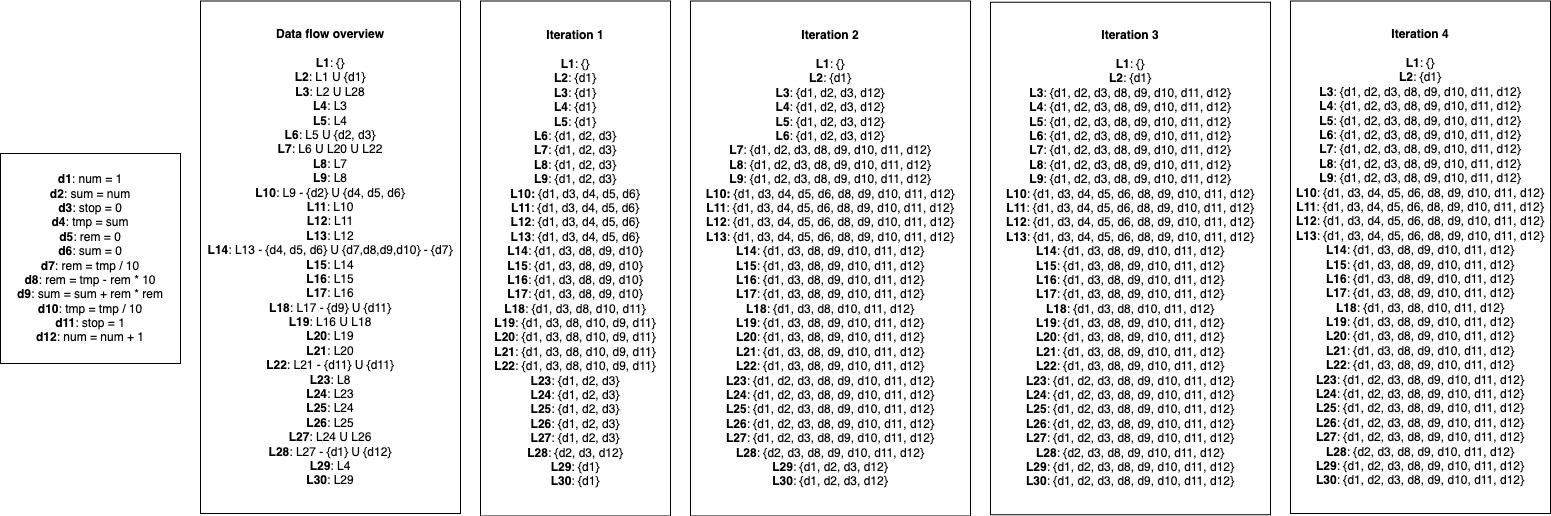

The diagram above was exported from draw.io. Its source (the exported page's mxGraphModel, read from the mxfile embedded in the PNG):
<mxGraphModel dx="2653" dy="1520" grid="1" gridSize="10" guides="1" tooltips="1" connect="1" arrows="1" fold="1" page="1" pageScale="1" pageWidth="827" pageHeight="1169" math="0" shadow="0">
  <root>
    <mxCell id="0" />
    <mxCell id="1" parent="0" />
    <mxCell id="2" value="&lt;b&gt;d1&lt;/b&gt;: num = 1&lt;br&gt;&lt;b&gt;d2&lt;/b&gt;: sum = num&lt;br&gt;&lt;b&gt;d3&lt;/b&gt;: stop = 0&lt;br&gt;&lt;b&gt;d4&lt;/b&gt;: tmp = sum&lt;br&gt;&lt;b&gt;d5&lt;/b&gt;: rem = 0&lt;br&gt;&lt;b&gt;d6&lt;/b&gt;: sum = 0&lt;br&gt;&lt;b&gt;d7&lt;/b&gt;: rem = tmp / 10&lt;br&gt;&lt;b&gt;d8&lt;/b&gt;: rem = tmp - rem * 10&lt;br&gt;&lt;b&gt;d9&lt;/b&gt;: sum = sum + rem * rem&lt;br&gt;&lt;b&gt;d10&lt;/b&gt;: tmp = tmp / 10&lt;br&gt;&lt;b&gt;d11&lt;/b&gt;: stop = 1&lt;br&gt;&lt;b&gt;d12&lt;/b&gt;: num = num + 1" style="rounded=0;whiteSpace=wrap;html=1;" vertex="1" parent="1">
      <mxGeometry x="1210" y="570" width="180" height="210" as="geometry" />
    </mxCell>
    <mxCell id="3" value="&lt;b&gt;Iteration 1&lt;/b&gt;&lt;br&gt;&lt;br&gt;&lt;b&gt;L1&lt;/b&gt;: {}&lt;br&gt;&lt;b&gt;L2&lt;/b&gt;: {d1}&lt;br&gt;&lt;b&gt;L3&lt;/b&gt;: {d1}&lt;br&gt;&lt;b&gt;L4&lt;/b&gt;: {d1}&lt;br&gt;&lt;b&gt;L5&lt;/b&gt;: {d1}&lt;br&gt;&lt;b&gt;L6&lt;/b&gt;: {d1, d2, d3}&lt;br&gt;&lt;b&gt;L7&lt;/b&gt;: {d1, d2, d3}&lt;br&gt;&lt;b&gt;L8&lt;/b&gt;: {d1, d2, d3}&lt;br&gt;&lt;b&gt;L9&lt;/b&gt;: {d1, d2, d3}&lt;br&gt;&lt;b&gt;L10:&lt;/b&gt;&amp;nbsp;{d1, d3, d4, d5, d6}&lt;br&gt;&lt;b&gt;L11&lt;/b&gt;: {d1, d3,&amp;nbsp;d4, d5, d6}&lt;br&gt;&lt;b style=&quot;border-color: var(--border-color);&quot;&gt;L12&lt;/b&gt;: {d1, d3,&amp;nbsp;d4, d5, d6}&lt;br&gt;&lt;b style=&quot;border-color: var(--border-color);&quot;&gt;L13&lt;/b&gt;: {d1, d3,&amp;nbsp;d4, d5, d6}&lt;br&gt;&lt;b&gt;L14&lt;/b&gt;: {d1, d3, d8, d9, d10}&lt;br&gt;&lt;b&gt;L15&lt;/b&gt;: {d1, d3,&amp;nbsp;d8, d9, d10}&lt;br&gt;&lt;b&gt;L16&lt;/b&gt;: {d1, d3,&amp;nbsp;d8, d9, d10}&lt;br&gt;&lt;b&gt;L17&lt;/b&gt;: {d1, d3,&amp;nbsp;d8, d9, d10}&lt;br&gt;&lt;b&gt;L18&lt;/b&gt;: {d1, d3,&amp;nbsp;d8, d10, d11}&lt;br&gt;&lt;b&gt;L19&lt;/b&gt;: {d1, d3,&amp;nbsp;d8, d10,&amp;nbsp;d9, d11}&lt;br&gt;&lt;b&gt;L20&lt;/b&gt;: {d1, d3,&amp;nbsp;d8, d10,&amp;nbsp;d9,&amp;nbsp;d11}&lt;br&gt;&lt;b&gt;L21&lt;/b&gt;: {d1, d3,&amp;nbsp;d8, d10,&amp;nbsp;d9,&amp;nbsp;d11}&lt;br&gt;&lt;b&gt;L22&lt;/b&gt;: {d1, d3,&amp;nbsp;d8, d10,&amp;nbsp;d9, d11}&lt;br&gt;&lt;b&gt;L23&lt;/b&gt;: {d1, d2, d3}&lt;br&gt;&lt;b&gt;L24&lt;/b&gt;: {d1, d2, d3}&lt;br&gt;&lt;b&gt;L25&lt;/b&gt;: {d1, d2, d3}&lt;br&gt;&lt;b&gt;L26&lt;/b&gt;: {d1, d2, d3}&lt;br&gt;&lt;b&gt;L27&lt;/b&gt;: {d1, d2, d3}&lt;br&gt;&lt;b&gt;L28&lt;/b&gt;: {d2, d3, d12}&lt;br&gt;&lt;b&gt;L29&lt;/b&gt;: {d1}&lt;br&gt;&lt;b&gt;L30&lt;/b&gt;: {d1}" style="rounded=0;whiteSpace=wrap;html=1;" vertex="1" parent="1">
      <mxGeometry x="1690" y="417.5" width="190" height="515" as="geometry" />
    </mxCell>
    <mxCell id="4" value="&lt;b&gt;Data flow overview&lt;br&gt;&lt;/b&gt;&lt;br&gt;&lt;b&gt;L1&lt;/b&gt;: {}&lt;br&gt;&lt;b&gt;L2&lt;/b&gt;: L1 U {d1}&lt;br&gt;&lt;b&gt;L3&lt;/b&gt;: L2 U L28&lt;br&gt;&lt;b&gt;L4&lt;/b&gt;: L3&lt;br&gt;&lt;b&gt;L5&lt;/b&gt;: L4&lt;br&gt;&lt;b&gt;L6&lt;/b&gt;: L5 U {d2, d3}&lt;br&gt;&lt;b&gt;L7&lt;/b&gt;: L6 U L20 U L22&lt;br&gt;&lt;b&gt;L8&lt;/b&gt;: L7&lt;br&gt;&lt;b&gt;L9&lt;/b&gt;: L8&lt;br&gt;&lt;b&gt;L10&lt;/b&gt;: L9 - {d2} U {d4, d5, d6}&lt;br&gt;&lt;b&gt;L11&lt;/b&gt;: L10&lt;br&gt;&lt;b&gt;L12&lt;/b&gt;: L11&lt;br&gt;&lt;b&gt;L13&lt;/b&gt;: L12&lt;br&gt;&lt;b&gt;L14&lt;/b&gt;: L13 - {d4, d5, d6} U {d7,d8,d9,d10} - {d7}&lt;br&gt;&lt;b&gt;L15&lt;/b&gt;: L14&lt;br&gt;&lt;b&gt;L16&lt;/b&gt;: L15&lt;br&gt;&lt;b&gt;L17&lt;/b&gt;: L16&lt;br&gt;&lt;b&gt;L18&lt;/b&gt;: L17 - {d9} U {d11}&lt;br&gt;&lt;b&gt;L19&lt;/b&gt;: L16 U L18&lt;br&gt;&lt;b&gt;L20&lt;/b&gt;: L19&lt;br&gt;&lt;b&gt;L21&lt;/b&gt;: L20&lt;br&gt;&lt;b&gt;L22&lt;/b&gt;: L21 - {d11} U {d11}&lt;br&gt;&lt;b&gt;L23&lt;/b&gt;: L8&lt;br&gt;&lt;b&gt;L24&lt;/b&gt;: L23&lt;br&gt;&lt;b&gt;L25&lt;/b&gt;: L24&lt;br&gt;&lt;b&gt;L26&lt;/b&gt;: L25&lt;br&gt;&lt;b&gt;L27&lt;/b&gt;: L24 U L26&lt;br&gt;&lt;b&gt;L28&lt;/b&gt;: L27 - {d1} U {d12}&lt;br&gt;&lt;b&gt;L29&lt;/b&gt;: L4&lt;br&gt;&lt;b&gt;L30&lt;/b&gt;: L29" style="rounded=0;whiteSpace=wrap;html=1;" vertex="1" parent="1">
      <mxGeometry x="1410" y="417.5" width="260" height="512.5" as="geometry" />
    </mxCell>
    <mxCell id="5" value="&lt;b&gt;Iteration 2&lt;/b&gt;&lt;br&gt;&lt;br&gt;&lt;b&gt;L1&lt;/b&gt;: {}&lt;br&gt;&lt;b&gt;L2&lt;/b&gt;: {d1}&lt;br&gt;&lt;b&gt;L3&lt;/b&gt;: {d1, d2, d3, d12}&lt;br&gt;&lt;b&gt;L4&lt;/b&gt;: {d1, d2, d3, d12}&lt;br&gt;&lt;b&gt;L5&lt;/b&gt;: {d1, d2, d3, d12}&lt;br&gt;&lt;b&gt;L6&lt;/b&gt;: {d1, d2, d3, d12}&lt;br&gt;&lt;b&gt;L7&lt;/b&gt;: {d1, d2, d3, d8, d9, d10, d11, d12}&lt;br&gt;&lt;b&gt;L8&lt;/b&gt;: {d1, d2, d3, d8, d9, d10, d11, d12}&lt;br&gt;&lt;b&gt;L9&lt;/b&gt;: {d1, d2, d3, d8, d9, d10, d11, d12}&lt;br&gt;&lt;b&gt;L10:&lt;/b&gt;&amp;nbsp;{d1, d3, d4, d5, d6, d8, d9, d10, d11, d12}&lt;br&gt;&lt;b&gt;L11&lt;/b&gt;: {d1, d3, d4, d5, d6, d8, d9, d10, d11, d12}&lt;br&gt;&lt;b style=&quot;border-color: var(--border-color);&quot;&gt;L12&lt;/b&gt;: {d1, d3, d4, d5, d6, d8, d9, d10, d11, d12}&lt;br&gt;&lt;b style=&quot;border-color: var(--border-color);&quot;&gt;L13&lt;/b&gt;: {d1, d3, d4, d5, d6, d8, d9, d10, d11, d12}&lt;br&gt;&lt;b&gt;L14&lt;/b&gt;: {d1, d3, d8, d9, d10, d11, d12}&lt;br&gt;&lt;b&gt;L15&lt;/b&gt;: {d1, d3, d8, d9, d10, d11, d12}&lt;br&gt;&lt;b&gt;L16&lt;/b&gt;: {d1, d3, d8, d9, d10, d11, d12}&lt;br&gt;&lt;b&gt;L17&lt;/b&gt;: {d1, d3, d8, d9, d10, d11, d12}&lt;br&gt;&lt;b&gt;L18&lt;/b&gt;: {d1, d3, d8, d10, d11, d12}&lt;br&gt;&lt;b&gt;L19&lt;/b&gt;: {d1, d3, d8, d9, d10, d11, d12}&lt;br&gt;&lt;b&gt;L20&lt;/b&gt;: {d1, d3, d8, d9, d10, d11, d12}&lt;br&gt;&lt;b&gt;L21&lt;/b&gt;: {d1, d3, d8, d9, d10, d11, d12}&lt;br&gt;&lt;b&gt;L22&lt;/b&gt;: {d1, d3, d8, d9, d10, d11, d12}&lt;br&gt;&lt;b&gt;L23&lt;/b&gt;: {d1, d2, d3, d8, d9, d10, d11, d12}&lt;br&gt;&lt;b&gt;L24&lt;/b&gt;: {d1, d2, d3, d8, d9, d10, d11, d12}&lt;br&gt;&lt;b&gt;L25&lt;/b&gt;: {d1, d2, d3, d8, d9, d10, d11, d12}&lt;br&gt;&lt;b&gt;L26&lt;/b&gt;: {d1, d2, d3, d8, d9, d10, d11, d12}&lt;br&gt;&lt;b&gt;L27&lt;/b&gt;: {d1, d2, d3, d8, d9, d10, d11, d12}&lt;br&gt;&lt;b&gt;L28&lt;/b&gt;: {d2, d3, d8, d9, d10, d11, d12}&lt;br&gt;&lt;b&gt;L29&lt;/b&gt;: {d1, d2, d3, d12}&lt;br&gt;&lt;b&gt;L30&lt;/b&gt;: {d1, d2, d3, d12}" style="rounded=0;whiteSpace=wrap;html=1;" vertex="1" parent="1">
      <mxGeometry x="1900" y="417.5" width="280" height="515" as="geometry" />
    </mxCell>
    <mxCell id="6" value="&lt;b&gt;Iteration 3&lt;br&gt;&lt;/b&gt;&lt;br&gt;&lt;b&gt;L1&lt;/b&gt;: {}&lt;br&gt;&lt;b&gt;L2&lt;/b&gt;: {d1}&lt;br&gt;&lt;b&gt;L3&lt;/b&gt;: {d1, d2, d3, d8, d9, d10, d11, d12}&lt;br&gt;&lt;b&gt;L4&lt;/b&gt;: {d1, d2, d3, d8, d9, d10, d11, d12}&lt;br&gt;&lt;b&gt;L5&lt;/b&gt;: {d1, d2, d3, d8, d9, d10, d11, d12}&lt;br&gt;&lt;b&gt;L6&lt;/b&gt;: {d1, d2, d3, d8, d9, d10, d11, d12}&lt;br&gt;&lt;b&gt;L7&lt;/b&gt;: {d1, d2, d3, d8, d9, d10, d11, d12}&lt;br&gt;&lt;b&gt;L8&lt;/b&gt;: {d1, d2, d3, d8, d9, d10, d11, d12}&lt;br&gt;&lt;b&gt;L9&lt;/b&gt;: {d1, d2, d3, d8, d9, d10, d11, d12}&lt;br&gt;&lt;b&gt;L10&lt;/b&gt;: {d1, d3, d4, d5, d6, d8, d9, d10, d11, d12}&lt;br&gt;&lt;b&gt;L11&lt;/b&gt;: {d1, d3, d4, d5, d6, d8, d9, d10, d11, d12}&lt;br&gt;&lt;b&gt;L12&lt;/b&gt;: {d1, d3, d4, d5, d6, d8, d9, d10, d11, d12}&lt;br&gt;&lt;b&gt;L13&lt;/b&gt;: {d1, d3, d4, d5, d6, d8, d9, d10, d11, d12}&lt;br&gt;&lt;b&gt;L14&lt;/b&gt;: {d1, d3, d8, d9, d10, d11, d12}&lt;br&gt;&lt;b&gt;L15&lt;/b&gt;: {d1, d3, d8, d9, d10, d11, d12}&lt;br&gt;&lt;b&gt;L16&lt;/b&gt;: {d1, d3, d8, d9, d10, d11, d12}&lt;br&gt;&lt;b&gt;L17&lt;/b&gt;: {d1, d3, d8, d9, d10, d11, d12}&lt;br&gt;&lt;b&gt;L18&lt;/b&gt;: {d1, d3, d8, d10, d11, d12}&lt;br&gt;&lt;b&gt;L19&lt;/b&gt;: {d1, d3, d8, d9, d10, d11, d12}&lt;br&gt;&lt;b&gt;L20&lt;/b&gt;: {d1, d3, d8, d9, d10, d11, d12}&lt;br&gt;&lt;b&gt;L21&lt;/b&gt;: {d1, d3, d8, d9, d10, d11, d12}&lt;br&gt;&lt;b&gt;L22&lt;/b&gt;: {d1, d3, d8, d9, d10, d11, d12}&lt;br&gt;&lt;b&gt;L23&lt;/b&gt;: {d1, d2, d3, d8, d9, d10, d11, d12}&lt;br&gt;&lt;b&gt;L24&lt;/b&gt;: {d1, d2, d3, d8, d9, d10, d11, d12}&lt;br&gt;&lt;b&gt;L25&lt;/b&gt;: {d1, d2, d3, d8, d9, d10, d11, d12}&lt;br&gt;&lt;b&gt;L26&lt;/b&gt;: {d1, d2, d3, d8, d9, d10, d11, d12}&lt;br&gt;&lt;b&gt;L27&lt;/b&gt;: {d1, d2, d3, d8, d9, d10, d11, d12}&lt;br&gt;&lt;b&gt;L28&lt;/b&gt;: {d2, d3, d8, d9, d10, d11, d12}&lt;br&gt;&lt;b&gt;L29&lt;/b&gt;: {d1, d2, d3, d8, d9, d10, d11, d12}&lt;br&gt;&lt;b&gt;L30&lt;/b&gt;: {d1, d2, d3, d8, d9, d10, d11, d12}" style="rounded=0;whiteSpace=wrap;html=1;" vertex="1" parent="1">
      <mxGeometry x="2200" y="418.75" width="280" height="512.5" as="geometry" />
    </mxCell>
    <mxCell id="7" value="&lt;b&gt;Iteration 4&lt;br&gt;&lt;/b&gt;&lt;br&gt;&lt;b&gt;L1&lt;/b&gt;: {}&lt;br&gt;&lt;b&gt;L2&lt;/b&gt;: {d1}&lt;br&gt;&lt;b&gt;L3&lt;/b&gt;: {d1, d2, d3, d8, d9, d10, d11, d12}&lt;br&gt;&lt;b&gt;L4&lt;/b&gt;: {d1, d2, d3, d8, d9, d10, d11, d12}&lt;br&gt;&lt;b&gt;L5&lt;/b&gt;: {d1, d2, d3, d8, d9, d10, d11, d12}&lt;br&gt;&lt;b&gt;L6&lt;/b&gt;: {d1, d2, d3, d8, d9, d10, d11, d12}&lt;br&gt;&lt;b&gt;L7&lt;/b&gt;: {d1, d2, d3, d8, d9, d10, d11, d12}&lt;br&gt;&lt;b&gt;L8&lt;/b&gt;: {d1, d2, d3, d8, d9, d10, d11, d12}&lt;br&gt;&lt;b&gt;L9&lt;/b&gt;: {d1, d2, d3, d8, d9, d10, d11, d12}&lt;br&gt;&lt;b style=&quot;border-color: var(--border-color);&quot;&gt;L10&lt;/b&gt;: {d1, d3, d4, d5, d6, d8, d9, d10, d11, d12}&lt;br style=&quot;border-color: var(--border-color);&quot;&gt;&lt;b style=&quot;border-color: var(--border-color);&quot;&gt;L11&lt;/b&gt;: {d1, d3, d4, d5, d6, d8, d9, d10, d11, d12}&lt;br style=&quot;border-color: var(--border-color);&quot;&gt;&lt;b style=&quot;border-color: var(--border-color);&quot;&gt;L12&lt;/b&gt;: {d1, d3, d4, d5, d6, d8, d9, d10, d11, d12}&lt;br style=&quot;border-color: var(--border-color);&quot;&gt;&lt;b style=&quot;border-color: var(--border-color);&quot;&gt;L13&lt;/b&gt;: {d1, d3, d4, d5, d6, d8, d9, d10, d11, d12}&lt;br style=&quot;border-color: var(--border-color);&quot;&gt;&lt;b style=&quot;border-color: var(--border-color);&quot;&gt;L14&lt;/b&gt;: {d1, d3, d8, d9, d10, d11, d12}&lt;br style=&quot;border-color: var(--border-color);&quot;&gt;&lt;b style=&quot;border-color: var(--border-color);&quot;&gt;L15&lt;/b&gt;: {d1, d3, d8, d9, d10, d11, d12}&lt;br style=&quot;border-color: var(--border-color);&quot;&gt;&lt;b style=&quot;border-color: var(--border-color);&quot;&gt;L16&lt;/b&gt;: {d1, d3, d8, d9, d10, d11, d12}&lt;br style=&quot;border-color: var(--border-color);&quot;&gt;&lt;b style=&quot;border-color: var(--border-color);&quot;&gt;L17&lt;/b&gt;: {d1, d3, d8, d9, d10, d11, d12}&lt;br style=&quot;border-color: var(--border-color);&quot;&gt;&lt;b style=&quot;border-color: var(--border-color);&quot;&gt;L18&lt;/b&gt;: {d1, d3, d8, d10, d11, d12}&lt;br style=&quot;border-color: var(--border-color);&quot;&gt;&lt;b style=&quot;border-color: var(--border-color);&quot;&gt;L19&lt;/b&gt;: {d1, d3, d8, d9, d10, d11, d12}&lt;br style=&quot;border-color: var(--border-color);&quot;&gt;&lt;b style=&quot;border-color: var(--border-color);&quot;&gt;L20&lt;/b&gt;: {d1, d3, d8, d9, d10, d11, d12}&lt;br style=&quot;border-color: var(--border-color);&quot;&gt;&lt;b style=&quot;border-color: var(--border-color);&quot;&gt;L21&lt;/b&gt;: {d1, d3, d8, d9, d10, d11, d12}&lt;br style=&quot;border-color: var(--border-color);&quot;&gt;&lt;b style=&quot;border-color: var(--border-color);&quot;&gt;L22&lt;/b&gt;: {d1, d3, d8, d9, d10, d11, d12}&lt;br style=&quot;border-color: var(--border-color);&quot;&gt;&lt;b style=&quot;border-color: var(--border-color);&quot;&gt;L23&lt;/b&gt;: {d1, d2, d3, d8, d9, d10, d11, d12}&lt;br style=&quot;border-color: var(--border-color);&quot;&gt;&lt;b style=&quot;border-color: var(--border-color);&quot;&gt;L24&lt;/b&gt;: {d1, d2, d3, d8, d9, d10, d11, d12}&lt;br style=&quot;border-color: var(--border-color);&quot;&gt;&lt;b style=&quot;border-color: var(--border-color);&quot;&gt;L25&lt;/b&gt;: {d1, d2, d3, d8, d9, d10, d11, d12}&lt;br style=&quot;border-color: var(--border-color);&quot;&gt;&lt;b style=&quot;border-color: var(--border-color);&quot;&gt;L26&lt;/b&gt;: {d1, d2, d3, d8, d9, d10, d11, d12}&lt;br style=&quot;border-color: var(--border-color);&quot;&gt;&lt;b style=&quot;border-color: var(--border-color);&quot;&gt;L27&lt;/b&gt;: {d1, d2, d3, d8, d9, d10, d11, d12}&lt;br style=&quot;border-color: var(--border-color);&quot;&gt;&lt;b style=&quot;border-color: var(--border-color);&quot;&gt;L28&lt;/b&gt;: {d2, d3, d8, d9, d10, d11, d12}&lt;br style=&quot;border-color: var(--border-color);&quot;&gt;&lt;b style=&quot;border-color: var(--border-color);&quot;&gt;L29&lt;/b&gt;: {d1, d2, d3, d8, d9, d10, d11, d12}&lt;br style=&quot;border-color: var(--border-color);&quot;&gt;&lt;b style=&quot;border-color: var(--border-color);&quot;&gt;L30&lt;/b&gt;: {d1, d2, d3, d8, d9, d10, d11, d12}" style="rounded=0;whiteSpace=wrap;html=1;" vertex="1" parent="1">
      <mxGeometry x="2500" y="417.5" width="260" height="512.5" as="geometry" />
    </mxCell>
  </root>
</mxGraphModel>